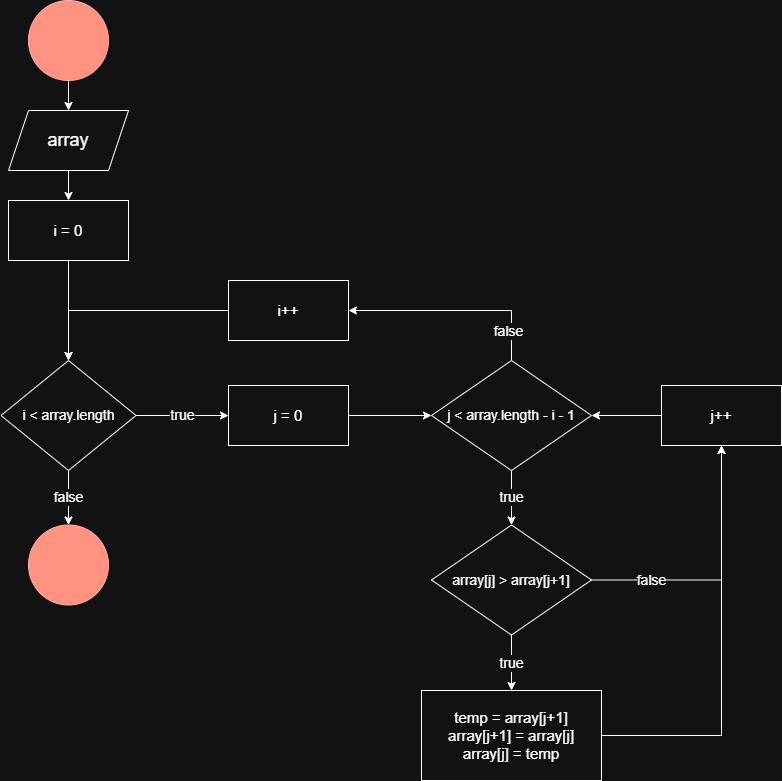

The diagram above was exported from draw.io. Its source (the exported page's mxGraphModel, read from the mxfile embedded in the PNG):
<mxGraphModel dx="872" dy="511" grid="1" gridSize="10" guides="1" tooltips="1" connect="1" arrows="1" fold="1" page="1" pageScale="1" pageWidth="827" pageHeight="1169" math="0" shadow="0">
  <root>
    <mxCell id="0" />
    <mxCell id="1" parent="0" />
    <mxCell id="Uu5F4ho3Pki5RMzYGEPx-4" style="edgeStyle=orthogonalEdgeStyle;rounded=0;orthogonalLoop=1;jettySize=auto;html=1;" parent="1" source="Uu5F4ho3Pki5RMzYGEPx-1" target="Uu5F4ho3Pki5RMzYGEPx-3" edge="1">
      <mxGeometry relative="1" as="geometry" />
    </mxCell>
    <mxCell id="Uu5F4ho3Pki5RMzYGEPx-1" value="" style="ellipse;whiteSpace=wrap;html=1;aspect=fixed;fillColor=#e51400;strokeColor=#B20000;fontColor=#ffffff;" parent="1" vertex="1">
      <mxGeometry x="110" y="20" width="80" height="80" as="geometry" />
    </mxCell>
    <mxCell id="Uu5F4ho3Pki5RMzYGEPx-2" value="" style="ellipse;whiteSpace=wrap;html=1;aspect=fixed;fillColor=#e51400;strokeColor=#B20000;fontColor=#ffffff;" parent="1" vertex="1">
      <mxGeometry x="110" y="544.5" width="80" height="80" as="geometry" />
    </mxCell>
    <mxCell id="Uu5F4ho3Pki5RMzYGEPx-6" style="edgeStyle=orthogonalEdgeStyle;rounded=0;orthogonalLoop=1;jettySize=auto;html=1;" parent="1" source="Uu5F4ho3Pki5RMzYGEPx-3" target="Uu5F4ho3Pki5RMzYGEPx-5" edge="1">
      <mxGeometry relative="1" as="geometry" />
    </mxCell>
    <mxCell id="Uu5F4ho3Pki5RMzYGEPx-3" value="array" style="shape=parallelogram;perimeter=parallelogramPerimeter;whiteSpace=wrap;html=1;fixedSize=1;fontSize=18;" parent="1" vertex="1">
      <mxGeometry x="90" y="130" width="120" height="60" as="geometry" />
    </mxCell>
    <mxCell id="Uu5F4ho3Pki5RMzYGEPx-8" style="edgeStyle=orthogonalEdgeStyle;rounded=0;orthogonalLoop=1;jettySize=auto;html=1;" parent="1" source="Uu5F4ho3Pki5RMzYGEPx-5" target="Uu5F4ho3Pki5RMzYGEPx-7" edge="1">
      <mxGeometry relative="1" as="geometry" />
    </mxCell>
    <mxCell id="Uu5F4ho3Pki5RMzYGEPx-5" value="i = 0" style="rounded=0;whiteSpace=wrap;html=1;fontSize=15;" parent="1" vertex="1">
      <mxGeometry x="90" y="220" width="120" height="60" as="geometry" />
    </mxCell>
    <mxCell id="Uu5F4ho3Pki5RMzYGEPx-10" value="false" style="edgeStyle=orthogonalEdgeStyle;rounded=0;orthogonalLoop=1;jettySize=auto;html=1;fontSize=14;" parent="1" source="Uu5F4ho3Pki5RMzYGEPx-7" target="Uu5F4ho3Pki5RMzYGEPx-2" edge="1">
      <mxGeometry relative="1" as="geometry" />
    </mxCell>
    <mxCell id="enySEQDkduofQTnggmgt-2" value="true" style="edgeStyle=orthogonalEdgeStyle;rounded=0;orthogonalLoop=1;jettySize=auto;html=1;fontSize=14;" edge="1" parent="1" source="Uu5F4ho3Pki5RMzYGEPx-7" target="enySEQDkduofQTnggmgt-1">
      <mxGeometry relative="1" as="geometry" />
    </mxCell>
    <mxCell id="Uu5F4ho3Pki5RMzYGEPx-7" value="i &amp;lt; array.length" style="rhombus;whiteSpace=wrap;html=1;fontSize=14;" parent="1" vertex="1">
      <mxGeometry x="82.5" y="380" width="135" height="110" as="geometry" />
    </mxCell>
    <mxCell id="Uu5F4ho3Pki5RMzYGEPx-14" value="false" style="edgeStyle=orthogonalEdgeStyle;rounded=0;orthogonalLoop=1;jettySize=auto;html=1;entryX=1;entryY=0.5;entryDx=0;entryDy=0;exitX=0.5;exitY=0;exitDx=0;exitDy=0;fontSize=14;" parent="1" source="Uu5F4ho3Pki5RMzYGEPx-9" target="Uu5F4ho3Pki5RMzYGEPx-12" edge="1">
      <mxGeometry x="-0.7309" y="3" relative="1" as="geometry">
        <mxPoint x="530" y="300" as="targetPoint" />
        <mxPoint as="offset" />
      </mxGeometry>
    </mxCell>
    <mxCell id="Uu5F4ho3Pki5RMzYGEPx-16" value="true" style="edgeStyle=orthogonalEdgeStyle;rounded=0;orthogonalLoop=1;jettySize=auto;html=1;fontSize=14;" parent="1" source="Uu5F4ho3Pki5RMzYGEPx-9" target="Uu5F4ho3Pki5RMzYGEPx-15" edge="1">
      <mxGeometry relative="1" as="geometry" />
    </mxCell>
    <mxCell id="Uu5F4ho3Pki5RMzYGEPx-9" value="j &amp;lt; array.length - i - 1" style="rhombus;whiteSpace=wrap;html=1;fontSize=14;" parent="1" vertex="1">
      <mxGeometry x="513" y="380" width="160" height="110" as="geometry" />
    </mxCell>
    <mxCell id="Uu5F4ho3Pki5RMzYGEPx-13" style="edgeStyle=orthogonalEdgeStyle;rounded=0;orthogonalLoop=1;jettySize=auto;html=1;" parent="1" source="Uu5F4ho3Pki5RMzYGEPx-12" target="Uu5F4ho3Pki5RMzYGEPx-7" edge="1">
      <mxGeometry relative="1" as="geometry" />
    </mxCell>
    <mxCell id="Uu5F4ho3Pki5RMzYGEPx-12" value="i++" style="rounded=0;whiteSpace=wrap;html=1;fontSize=15;" parent="1" vertex="1">
      <mxGeometry x="310" y="300" width="120" height="60" as="geometry" />
    </mxCell>
    <mxCell id="Uu5F4ho3Pki5RMzYGEPx-18" value="true" style="edgeStyle=orthogonalEdgeStyle;rounded=0;orthogonalLoop=1;jettySize=auto;html=1;fontSize=14;" parent="1" source="Uu5F4ho3Pki5RMzYGEPx-15" target="Uu5F4ho3Pki5RMzYGEPx-17" edge="1">
      <mxGeometry relative="1" as="geometry" />
    </mxCell>
    <mxCell id="Uu5F4ho3Pki5RMzYGEPx-22" value="false" style="edgeStyle=orthogonalEdgeStyle;rounded=0;orthogonalLoop=1;jettySize=auto;html=1;fontSize=14;" parent="1" source="Uu5F4ho3Pki5RMzYGEPx-15" target="Uu5F4ho3Pki5RMzYGEPx-19" edge="1">
      <mxGeometry x="-0.5462" relative="1" as="geometry">
        <mxPoint as="offset" />
      </mxGeometry>
    </mxCell>
    <mxCell id="Uu5F4ho3Pki5RMzYGEPx-15" value="array[j] &amp;gt; array[j+1]" style="rhombus;whiteSpace=wrap;html=1;fontSize=14;" parent="1" vertex="1">
      <mxGeometry x="513" y="544.5" width="160" height="110" as="geometry" />
    </mxCell>
    <mxCell id="Uu5F4ho3Pki5RMzYGEPx-21" style="edgeStyle=orthogonalEdgeStyle;rounded=0;orthogonalLoop=1;jettySize=auto;html=1;" parent="1" source="Uu5F4ho3Pki5RMzYGEPx-17" target="Uu5F4ho3Pki5RMzYGEPx-19" edge="1">
      <mxGeometry relative="1" as="geometry" />
    </mxCell>
    <mxCell id="Uu5F4ho3Pki5RMzYGEPx-17" value="temp = array[j+1]&lt;div&gt;array[j+1] = array[j]&lt;/div&gt;&lt;div&gt;array[j] = temp&lt;/div&gt;" style="rounded=0;whiteSpace=wrap;html=1;fontSize=15;" parent="1" vertex="1">
      <mxGeometry x="503" y="710" width="180" height="90" as="geometry" />
    </mxCell>
    <mxCell id="Uu5F4ho3Pki5RMzYGEPx-20" style="edgeStyle=orthogonalEdgeStyle;rounded=0;orthogonalLoop=1;jettySize=auto;html=1;" parent="1" source="Uu5F4ho3Pki5RMzYGEPx-19" target="Uu5F4ho3Pki5RMzYGEPx-9" edge="1">
      <mxGeometry relative="1" as="geometry" />
    </mxCell>
    <mxCell id="Uu5F4ho3Pki5RMzYGEPx-19" value="j++" style="rounded=0;whiteSpace=wrap;html=1;fontSize=15;" parent="1" vertex="1">
      <mxGeometry x="743" y="405" width="120" height="60" as="geometry" />
    </mxCell>
    <mxCell id="enySEQDkduofQTnggmgt-3" style="edgeStyle=orthogonalEdgeStyle;rounded=0;orthogonalLoop=1;jettySize=auto;html=1;" edge="1" parent="1" source="enySEQDkduofQTnggmgt-1" target="Uu5F4ho3Pki5RMzYGEPx-9">
      <mxGeometry relative="1" as="geometry" />
    </mxCell>
    <mxCell id="enySEQDkduofQTnggmgt-1" value="j = 0" style="rounded=0;whiteSpace=wrap;html=1;fontSize=15;" vertex="1" parent="1">
      <mxGeometry x="310" y="405" width="120" height="60" as="geometry" />
    </mxCell>
  </root>
</mxGraphModel>